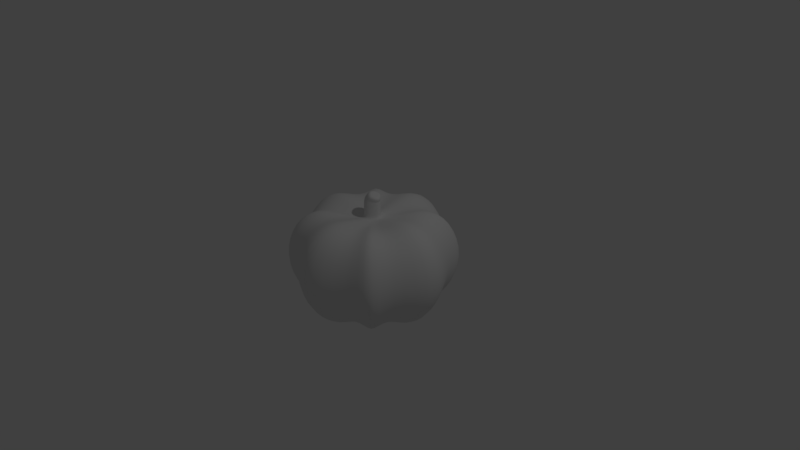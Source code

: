 # Source: Pumpkin.blend  (saved by Blender 2.77.0; exported with 4.5.12 LTS)
import bpy
from mathutils import Matrix  # noqa: F401  (used for matrix-valued properties, if any)

bpy.ops.wm.read_factory_settings(use_empty=True)
scene = bpy.context.scene
scene.name = 'Scene'

# ---- collections
col_collection_1 = bpy.data.collections.new('Collection 1'); scene.collection.children.link(col_collection_1)

# ---- materials (node trees are filled in below, after node groups)
mat_material_001 = bpy.data.materials.new('Material.001')
mat_material_001.alpha_threshold = 0.0
mat_material_001.use_transparent_shadow = False
mat_material_001.roughness = 0.5

# ---- material node trees

# ---- world
world_world = bpy.data.worlds.new('World'); scene.world = world_world
world_world.color = (0.05088, 0.05088, 0.05088)
world_world.use_sun_shadow = False
world_world.sun_shadow_jitter_overblur = 0.0
world_world.cycles.sampling_method = 'MANUAL'

# ---- cameras
cam_camera = bpy.data.cameras.new('Camera')
cam_camera.clip_end = 100.0
cam_camera.lens = 35.0
cam_camera.sensor_width = 32.0
cam_camera.sensor_height = 18.0
cam_camera.ortho_scale = 7.314
cam_camera.dof.focus_distance = 0.0
cam_camera.dof.aperture_fstop = 128.0

# ---- lights
light_lamp = bpy.data.lights.new('Lamp', 'POINT')
light_lamp.transmission_factor = 0.0
light_lamp.cutoff_distance = 30.0
light_lamp.energy = 100.0
light_lamp.shadow_buffer_clip_start = 1.001
light_lamp.shadow_soft_size = 0.1
light_lamp.shadow_maximum_resolution = 0.006
light_lamp.use_absolute_resolution = True

# ---- meshes
me_sphere = bpy.data.meshes.new('Sphere')
me_sphere.from_pydata([(0.5105, -0.2947, 0.6942), (0.75, -0.433, 0.5), (0.866, -0.5, -4.371e-08), (0.75, -0.433, -0.5), (0.433, -0.25, -0.866), (0.2947, -0.5105, 0.6942), (0.433, -0.75, 0.5), (0.5, -0.866, -4.371e-08), (0.433, -0.75, -0.5), (0.25, -0.433, -0.866), (0.4374, -0.4374, -1.109), (0.7575, -0.7575, -0.6403), (0.8747, -0.8747, -5.598e-08), (0.7575, -0.7575, 0.6403), (0.5156, -0.5156, 0.889), (0.1553, -0.2689, 0.6751), (0.05448, -0.09436, 0.6772), (0.09436, -0.05448, 0.6772), (0.2689, -0.1553, 0.6751), (0.07471, -0.07471, 0.6778), (0.211, -0.211, 0.6807), (0.06162, -0.08247, 0.9851), (0.09459, -0.04762, 0.9709), (0.07848, -0.0653, 0.9783), (-0.5105, -0.2947, 0.6942), (-0.75, -0.433, 0.5), (-0.866, -0.5, -4.371e-08), (-0.75, -0.433, -0.5), (-0.433, -0.25, -0.866), (-0.2947, -0.5105, 0.6942), (-0.433, -0.75, 0.5), (-0.5, -0.866, -4.371e-08), (-0.433, -0.75, -0.5), (-0.25, -0.433, -0.866), (0.0, -0.7758, 0.9137), (0.0, -1.14, 0.6581), (0.0, -1.316, -5.753e-08), (0.0, -1.14, -0.6581), (0.0, -0.6581, -1.14), (-0.4374, -0.4374, -1.109), (-0.7575, -0.7575, -0.6403), (-0.8747, -0.8747, -5.598e-08), (-0.7575, -0.7575, 0.6403), (-0.5156, -0.5156, 0.889), (0.0, -0.4087, 0.7908), (0.0, -0.1222, 0.6747), (-0.1553, -0.2689, 0.6751), (-0.05448, -0.09436, 0.6772), (-0.09436, -0.05448, 0.6772), (-0.2689, -0.1553, 0.6751), (-0.07471, -0.07471, 0.6778), (-0.211, -0.211, 0.6807), (0.01603, -0.1068, 1.003), (-0.02845, -0.08247, 1.024), (-0.06141, -0.04762, 1.038), (-0.04504, -0.0653, 1.032), (0.7758, 0.0, 0.9137), (1.14, 0.0, 0.6581), (1.316, 0.0, -5.753e-08), (1.14, 0.0, -0.6581), (0.6581, 0.0, -1.14), (0.5105, 0.2947, 0.6942), (0.75, 0.433, 0.5), (0.866, 0.5, -4.371e-08), (0.75, 0.433, -0.5), (0.433, 0.25, -0.866), (0.2947, 0.5105, 0.6942), (0.433, 0.75, 0.5), (0.5, 0.866, -4.371e-08), (0.433, 0.75, -0.5), (0.25, 0.433, -0.866), (0.4374, 0.4374, -1.109), (0.7575, 0.7575, -0.6403), (0.8747, 0.8747, -5.598e-08), (0.7575, 0.7575, 0.6403), (0.5156, 0.5156, 0.889), (0.1553, 0.2689, 0.6751), (0.05448, 0.09436, 0.6772), (0.09436, 0.05448, 0.6772), (0.2689, 0.1553, 0.6751), (0.1222, 0.0, 0.6747), (0.4087, 0.0, 0.7908), (0.07471, 0.07471, 0.6778), (0.211, 0.211, 0.6807), (0.06162, 0.08247, 0.9851), (0.09459, 0.04762, 0.9709), (0.117, 4.514e-09, 0.9589), (0.07848, 0.0653, 0.9783), (-0.7758, 0.0, 0.9137), (-1.14, 0.0, 0.6581), (-1.316, 0.0, -5.753e-08), (-1.14, 0.0, -0.6581), (-0.6581, 0.0, -1.14), (0.0, 0.0, -0.7813), (-0.5105, 0.2947, 0.6942), (-0.75, 0.433, 0.5), (-0.866, 0.5, -4.371e-08), (-0.75, 0.433, -0.5), (-0.433, 0.25, -0.866), (-0.2947, 0.5105, 0.6942), (-0.433, 0.75, 0.5), (-0.5, 0.866, -4.371e-08), (-0.433, 0.75, -0.5), (-0.25, 0.433, -0.866), (0.0, 0.7758, 0.9137), (0.0, 1.14, 0.6581), (0.0, 1.316, -5.753e-08), (0.0, 1.14, -0.6581), (0.0, 0.6581, -1.14), (-0.4374, 0.4374, -1.109), (-0.7575, 0.7575, -0.6403), (-0.8747, 0.8747, -5.598e-08), (-0.7575, 0.7575, 0.6403), (-0.5156, 0.5156, 0.889), (0.0, 0.4087, 0.7908), (0.0, 0.1222, 0.6747), (-0.1553, 0.2689, 0.6751), (-0.05448, 0.09436, 0.6772), (-0.09436, 0.05448, 0.6772), (-0.2689, 0.1553, 0.6751), (-0.1222, 0.0, 0.6747), (-0.4087, 0.0, 0.7908), (-0.07471, 0.07471, 0.6778), (-0.211, 0.211, 0.6807), (0.01603, 0.1068, 1.003), (-0.02845, 0.08247, 1.024), (-0.06141, 0.04762, 1.038), (-0.08495, -4.802e-09, 1.046), (-0.04504, 0.0653, 1.032), (0.0, -0.1222, 0.9798), (0.05448, -0.09436, 0.9823), (0.09436, -0.05448, 0.9823), (0.1222, 0.0, 0.9798), (0.07471, -0.07471, 0.9829), (-0.05448, -0.09436, 0.9823), (-0.09436, -0.05448, 0.9823), (-0.1222, 0.0, 0.9798), (-0.07471, -0.07471, 0.9829), (0.0, 0.1222, 0.9798), (0.05448, 0.09436, 0.9823), (0.09436, 0.05448, 0.9823), (0.07471, 0.07471, 0.9829), (-0.05448, 0.09436, 0.9823), (-0.09436, 0.05448, 0.9823), (-0.07471, 0.07471, 0.9829), (0.09926, -0.07729, 1.063), (0.1267, -0.04705, 1.047), (0.1133, -0.06239, 1.056), (0.0612, -0.09837, 1.084), (0.0244, -0.07729, 1.107), (-0.002998, -0.04705, 1.124), (0.01065, -0.06239, 1.116), (0.09926, 0.06581, 1.063), (0.1267, 0.03557, 1.047), (0.1451, -0.005741, 1.034), (0.1133, 0.05091, 1.056), (0.0612, 0.08688, 1.084), (0.0244, 0.06581, 1.107), (-0.002998, 0.03557, 1.124), (-0.02273, -0.005741, 1.133), (0.01065, 0.05091, 1.116), (0.06132, -0.005741, 1.084), (0.0, -0.1222, 0.7376), (0.09436, -0.05448, 0.7401), (-0.09436, -0.05448, 0.7401), (0.0, 0.1222, 0.7376), (0.09436, 0.05448, 0.7401), (-0.09436, 0.05448, 0.7401), (0.05448, -0.09436, 0.7401), (0.1222, 0.0, 0.7376), (0.07471, -0.07471, 0.7407), (-0.05448, -0.09436, 0.7401), (-0.1222, 0.0, 0.7376), (-0.07471, -0.07471, 0.7407), (0.05448, 0.09436, 0.7401), (0.07471, 0.07471, 0.7407), (-0.05448, 0.09436, 0.7401), (-0.07471, 0.07471, 0.7407)], [], [(60, 59, 3, 4), (58, 57, 1, 2), (93, 60, 4), (59, 58, 2, 3), (57, 56, 0, 1), (10, 11, 8, 9), (12, 13, 6, 7), (93, 4, 10, 9), (11, 12, 7, 8), (13, 14, 5, 6), (9, 8, 37, 38), (7, 6, 35, 36), (93, 9, 38), (8, 7, 36, 37), (6, 5, 34, 35), (1, 0, 14, 13), (3, 2, 12, 11), (2, 1, 13, 12), (4, 3, 11, 10), (0, 18, 20, 14), (15, 5, 14, 20), (56, 81, 18, 0), (18, 81, 80, 17), (44, 15, 16, 45), (20, 18, 17, 19), (15, 20, 19, 16), (5, 15, 44, 34), (129, 130, 21, 52), (131, 132, 86, 22), (130, 133, 23, 21), (133, 131, 22, 23), (92, 28, 27, 91), (90, 26, 25, 89), (93, 28, 92), (91, 27, 26, 90), (89, 25, 24, 88), (39, 33, 32, 40), (41, 31, 30, 42), (93, 33, 39, 28), (40, 32, 31, 41), (42, 30, 29, 43), (33, 38, 37, 32), (31, 36, 35, 30), (93, 38, 33), (32, 37, 36, 31), (30, 35, 34, 29), (25, 42, 43, 24), (27, 40, 41, 26), (26, 41, 42, 25), (28, 39, 40, 27), (24, 43, 51, 49), (46, 51, 43, 29), (88, 24, 49, 121), (49, 48, 120, 121), (44, 45, 47, 46), (51, 50, 48, 49), (46, 47, 50, 51), (29, 34, 44, 46), (129, 52, 53, 134), (135, 54, 127, 136), (134, 53, 55, 137), (137, 55, 54, 135), (60, 65, 64, 59), (58, 63, 62, 57), (93, 65, 60), (59, 64, 63, 58), (57, 62, 61, 56), (71, 70, 69, 72), (73, 68, 67, 74), (93, 70, 71, 65), (72, 69, 68, 73), (74, 67, 66, 75), (70, 108, 107, 69), (68, 106, 105, 67), (93, 108, 70), (69, 107, 106, 68), (67, 105, 104, 66), (62, 74, 75, 61), (64, 72, 73, 63), (63, 73, 74, 62), (65, 71, 72, 64), (61, 75, 83, 79), (76, 83, 75, 66), (56, 61, 79, 81), (79, 78, 80, 81), (114, 115, 77, 76), (83, 82, 78, 79), (76, 77, 82, 83), (66, 104, 114, 76), (138, 124, 84, 139), (140, 85, 86, 132), (139, 84, 87, 141), (141, 87, 85, 140), (92, 91, 97, 98), (90, 89, 95, 96), (93, 92, 98), (91, 90, 96, 97), (89, 88, 94, 95), (109, 110, 102, 103), (111, 112, 100, 101), (93, 98, 109, 103), (110, 111, 101, 102), (112, 113, 99, 100), (103, 102, 107, 108), (101, 100, 105, 106), (93, 103, 108), (102, 101, 106, 107), (100, 99, 104, 105), (95, 94, 113, 112), (97, 96, 111, 110), (96, 95, 112, 111), (98, 97, 110, 109), (94, 119, 123, 113), (116, 99, 113, 123), (88, 121, 119, 94), (119, 121, 120, 118), (114, 116, 117, 115), (123, 119, 118, 122), (116, 123, 122, 117), (99, 116, 114, 104), (138, 142, 125, 124), (143, 136, 127, 126), (142, 144, 128, 125), (144, 143, 126, 128), (177, 167, 143, 144), (176, 177, 144, 142), (167, 172, 136, 143), (165, 176, 142, 138), (175, 141, 140, 166), (174, 139, 141, 175), (166, 140, 132, 169), (165, 138, 139, 174), (173, 137, 135, 164), (171, 134, 137, 173), (164, 135, 136, 172), (162, 129, 134, 171), (170, 163, 131, 133), (168, 170, 133, 130), (163, 169, 132, 131), (162, 168, 130, 129), (87, 84, 152, 155), (22, 86, 154, 146), (52, 21, 145, 148), (127, 54, 150, 159), (126, 127, 159, 158), (86, 85, 153, 154), (23, 22, 146, 147), (53, 52, 148, 149), (124, 125, 157, 156), (84, 124, 156, 152), (21, 23, 147, 145), (54, 55, 151, 150), (128, 126, 158, 160), (85, 87, 155, 153), (55, 53, 149, 151), (125, 128, 160, 157), (152, 156, 161), (147, 146, 161), (153, 155, 161), (145, 147, 161), (155, 152, 161), (159, 150, 161), (158, 159, 161), (149, 148, 161), (156, 157, 161), (150, 151, 161), (160, 158, 161), (151, 149, 161), (146, 154, 161), (157, 160, 161), (154, 153, 161), (148, 145, 161), (45, 16, 168, 162), (17, 80, 169, 163), (16, 19, 170, 168), (19, 17, 163, 170), (45, 162, 171, 47), (48, 164, 172, 120), (47, 171, 173, 50), (50, 173, 164, 48), (115, 165, 174, 77), (78, 166, 169, 80), (77, 174, 175, 82), (82, 175, 166, 78), (115, 117, 176, 165), (118, 120, 172, 167), (117, 122, 177, 176), (122, 118, 167, 177)])
me_sphere.polygons.foreach_set('use_smooth', [True] * 188)
_uv = me_sphere.uv_layers.new(name='UVMap')
_uv.uv.foreach_set('vector', [0.9828, 0.2773, 0.953, 0.3958, 0.8635, 0.347, 0.897, 0.2642, 0.8839, 0.4899, 0.7778, 0.5496, 0.7461, 0.4511, 0.8108, 0.4039, 0.8772, 0.1414, 0.9828, 0.2773, 0.897, 0.2642, 0.953, 0.3958, 0.8839, 0.4899, 0.8108, 0.4039, 0.8635, 0.347, 0.7778, 0.5496, 0.6944, 0.5435, 0.6867, 0.4572, 0.7461, 0.4511, 0.8461, 0.2797, 0.8261, 0.32, 0.796, 0.2997, 0.8286, 0.2424, 0.7818, 0.3702, 0.729, 0.4057, 0.7093, 0.3746, 0.7571, 0.3418, 0.8772, 0.1414, 0.897, 0.2642, 0.8461, 0.2797, 0.8286, 0.2424, 0.8261, 0.32, 0.7818, 0.3702, 0.7571, 0.3418, 0.796, 0.2997, 0.729, 0.4057, 0.6962, 0.4195, 0.6705, 0.3974, 0.7093, 0.3746, 0.8286, 0.2424, 0.796, 0.2997, 0.7515, 0.2579, 0.7874, 0.2247, 0.7571, 0.3418, 0.7093, 0.3746, 0.6778, 0.3261, 0.7137, 0.2929, 0.8772, 0.1414, 0.8286, 0.2424, 0.7874, 0.2247, 0.796, 0.2997, 0.7571, 0.3418, 0.7137, 0.2929, 0.7515, 0.2579, 0.7093, 0.3746, 0.6705, 0.3974, 0.6534, 0.3487, 0.6778, 0.3261, 0.7461, 0.4511, 0.6867, 0.4572, 0.6962, 0.4195, 0.729, 0.4057, 0.8635, 0.347, 0.8108, 0.4039, 0.7818, 0.3702, 0.8261, 0.32, 0.8108, 0.4039, 0.7461, 0.4511, 0.729, 0.4057, 0.7818, 0.3702, 0.897, 0.2642, 0.8635, 0.347, 0.8261, 0.32, 0.8461, 0.2797, 0.6867, 0.4572, 0.6293, 0.4528, 0.6254, 0.4373, 0.6962, 0.4195, 0.6229, 0.4217, 0.6705, 0.3974, 0.6962, 0.4195, 0.6254, 0.4373, 0.6944, 0.5435, 0.6388, 0.4997, 0.6293, 0.4528, 0.6867, 0.4572, 0.6293, 0.4528, 0.6388, 0.4997, 0.5869, 0.468, 0.5833, 0.4551, 0.6205, 0.3793, 0.6229, 0.4217, 0.5779, 0.4423, 0.568, 0.4276, 0.6254, 0.4373, 0.6293, 0.4528, 0.5833, 0.4551, 0.5808, 0.4489, 0.6229, 0.4217, 0.6254, 0.4373, 0.5808, 0.4489, 0.5779, 0.4423, 0.6705, 0.3974, 0.6229, 0.4217, 0.6205, 0.3793, 0.6534, 0.3487, 0.5197, 0.471, 0.5252, 0.4807, 0.5257, 0.4835, 0.5176, 0.4762, 0.5314, 0.4899, 0.5386, 0.4994, 0.535, 0.5017, 0.5304, 0.4923, 0.5252, 0.4807, 0.5279, 0.4857, 0.5282, 0.4878, 0.5257, 0.4835, 0.5279, 0.4857, 0.5314, 0.4899, 0.5304, 0.4923, 0.5282, 0.4878, 0.7498, 0.02582, 0.7563, 0.1124, 0.6712, 0.1395, 0.6294, 0.04655, 0.5303, 0.1083, 0.6104, 0.1876, 0.5585, 0.2485, 0.4628, 0.2094, 0.8772, 0.1414, 0.7563, 0.1124, 0.7498, 0.02582, 0.6294, 0.04655, 0.6712, 0.1395, 0.6104, 0.1876, 0.5303, 0.1083, 0.4628, 0.2094, 0.5585, 0.2485, 0.5479, 0.3073, 0.4625, 0.293, 0.737, 0.162, 0.7728, 0.1822, 0.7132, 0.2103, 0.6953, 0.1787, 0.6419, 0.2191, 0.6682, 0.2459, 0.632, 0.291, 0.6024, 0.269, 0.8772, 0.1414, 0.7728, 0.1822, 0.737, 0.162, 0.7563, 0.1124, 0.6953, 0.1787, 0.7132, 0.2103, 0.6682, 0.2459, 0.6419, 0.2191, 0.6024, 0.269, 0.632, 0.291, 0.6062, 0.328, 0.5862, 0.3006, 0.7728, 0.1822, 0.7874, 0.2247, 0.7515, 0.2579, 0.7132, 0.2103, 0.6682, 0.2459, 0.7137, 0.2929, 0.6778, 0.3261, 0.632, 0.291, 0.8772, 0.1414, 0.7874, 0.2247, 0.7728, 0.1822, 0.7132, 0.2103, 0.7515, 0.2579, 0.7137, 0.2929, 0.6682, 0.2459, 0.632, 0.291, 0.6778, 0.3261, 0.6534, 0.3487, 0.6062, 0.328, 0.5585, 0.2485, 0.6024, 0.269, 0.5862, 0.3006, 0.5479, 0.3073, 0.6712, 0.1395, 0.6953, 0.1787, 0.6419, 0.2191, 0.6104, 0.1876, 0.6104, 0.1876, 0.6419, 0.2191, 0.6024, 0.269, 0.5585, 0.2485, 0.7563, 0.1124, 0.737, 0.162, 0.6953, 0.1787, 0.6712, 0.1395, 0.5479, 0.3073, 0.5862, 0.3006, 0.563, 0.3698, 0.5479, 0.3647, 0.5783, 0.3735, 0.563, 0.3698, 0.5862, 0.3006, 0.6062, 0.328, 0.4625, 0.293, 0.5479, 0.3073, 0.5479, 0.3647, 0.502, 0.3517, 0.5479, 0.3647, 0.542, 0.4102, 0.5295, 0.4057, 0.502, 0.3517, 0.6205, 0.3793, 0.568, 0.4276, 0.5542, 0.4166, 0.5783, 0.3735, 0.563, 0.3698, 0.548, 0.4132, 0.542, 0.4102, 0.5479, 0.3647, 0.5783, 0.3735, 0.5542, 0.4166, 0.548, 0.4132, 0.563, 0.3698, 0.6062, 0.328, 0.6534, 0.3487, 0.6205, 0.3793, 0.5783, 0.3735, 0.5197, 0.471, 0.5176, 0.4762, 0.5084, 0.472, 0.5121, 0.464, 0.5042, 0.4576, 0.5, 0.4689, 0.4902, 0.4655, 0.4949, 0.4508, 0.5121, 0.464, 0.5084, 0.472, 0.5043, 0.4705, 0.5082, 0.4609, 0.5082, 0.4609, 0.5043, 0.4705, 0.5, 0.4689, 0.5042, 0.4576, 0.2609, 0.9706, 0.2504, 0.8844, 0.3342, 0.8533, 0.3803, 0.9443, 0.4764, 0.878, 0.3927, 0.8024, 0.4418, 0.7392, 0.5393, 0.7738, 0.1283, 0.8609, 0.2504, 0.8844, 0.2609, 0.9706, 0.3803, 0.9443, 0.3342, 0.8533, 0.3927, 0.8024, 0.4764, 0.878, 0.5393, 0.7738, 0.4418, 0.7392, 0.4496, 0.6799, 0.5357, 0.6901, 0.2674, 0.8339, 0.2306, 0.8154, 0.2889, 0.7845, 0.3083, 0.8152, 0.3598, 0.7724, 0.3322, 0.7468, 0.3664, 0.7001, 0.3969, 0.7207, 0.1283, 0.8609, 0.2306, 0.8154, 0.2674, 0.8339, 0.2504, 0.8844, 0.3083, 0.8152, 0.2889, 0.7845, 0.3322, 0.7468, 0.3598, 0.7724, 0.3969, 0.7207, 0.3664, 0.7001, 0.3903, 0.6619, 0.4117, 0.6883, 0.2306, 0.8154, 0.2142, 0.7736, 0.2485, 0.7387, 0.2889, 0.7845, 0.3322, 0.7468, 0.2846, 0.702, 0.3189, 0.6671, 0.3664, 0.7001, 0.1283, 0.8609, 0.2142, 0.7736, 0.2306, 0.8154, 0.2889, 0.7845, 0.2485, 0.7387, 0.2846, 0.702, 0.3322, 0.7468, 0.3664, 0.7001, 0.3189, 0.6671, 0.3422, 0.6434, 0.3903, 0.6619, 0.4418, 0.7392, 0.3969, 0.7207, 0.4117, 0.6883, 0.4496, 0.6799, 0.3342, 0.8533, 0.3083, 0.8152, 0.3598, 0.7724, 0.3927, 0.8024, 0.3927, 0.8024, 0.3598, 0.7724, 0.3969, 0.7207, 0.4418, 0.7392, 0.2504, 0.8844, 0.2674, 0.8339, 0.3083, 0.8152, 0.3342, 0.8533, 0.4496, 0.6799, 0.4117, 0.6883, 0.4315, 0.6181, 0.4469, 0.6225, 0.416, 0.6151, 0.4315, 0.6181, 0.4117, 0.6883, 0.3903, 0.6619, 0.5357, 0.6901, 0.4496, 0.6799, 0.4469, 0.6225, 0.4935, 0.6333, 0.4469, 0.6225, 0.4506, 0.5766, 0.4633, 0.5805, 0.4935, 0.6333, 0.3737, 0.6114, 0.4236, 0.5605, 0.4379, 0.5708, 0.416, 0.6151, 0.4315, 0.6181, 0.4444, 0.5738, 0.4506, 0.5766, 0.4469, 0.6225, 0.416, 0.6151, 0.4379, 0.5708, 0.4444, 0.5738, 0.4315, 0.6181, 0.3903, 0.6619, 0.3422, 0.6434, 0.3737, 0.6114, 0.416, 0.6151, 0.4681, 0.5139, 0.4733, 0.512, 0.4802, 0.5199, 0.4774, 0.5194, 0.4865, 0.5257, 0.4888, 0.5247, 0.4985, 0.5294, 0.4961, 0.533, 0.4774, 0.5194, 0.4802, 0.5199, 0.4845, 0.5225, 0.4823, 0.5222, 0.4823, 0.5222, 0.4845, 0.5225, 0.4888, 0.5247, 0.4865, 0.5257, 0.01652, 0.73, 0.04087, 0.6103, 0.1325, 0.6549, 0.1029, 0.7391, 0.1056, 0.5131, 0.2087, 0.4487, 0.2449, 0.5455, 0.1825, 0.5956, 0.1283, 0.8609, 0.01652, 0.73, 0.1029, 0.7391, 0.04087, 0.6103, 0.1056, 0.5131, 0.1825, 0.5956, 0.1325, 0.6549, 0.2087, 0.4487, 0.2923, 0.4509, 0.304, 0.5367, 0.2449, 0.5455, 0.153, 0.7213, 0.171, 0.6802, 0.202, 0.699, 0.1721, 0.7578, 0.213, 0.628, 0.2641, 0.59, 0.2852, 0.6202, 0.239, 0.6551, 0.1283, 0.8609, 0.1029, 0.7391, 0.153, 0.7213, 0.1721, 0.7578, 0.171, 0.6802, 0.213, 0.628, 0.239, 0.6551, 0.202, 0.699, 0.2641, 0.59, 0.2962, 0.5748, 0.3229, 0.5956, 0.2852, 0.6202, 0.1721, 0.7578, 0.202, 0.699, 0.2485, 0.7387, 0.2142, 0.7736, 0.239, 0.6551, 0.2852, 0.6202, 0.3189, 0.6671, 0.2846, 0.702, 0.1283, 0.8609, 0.1721, 0.7578, 0.2142, 0.7736, 0.202, 0.699, 0.239, 0.6551, 0.2846, 0.702, 0.2485, 0.7387, 0.2852, 0.6202, 0.3229, 0.5956, 0.3422, 0.6434, 0.3189, 0.6671, 0.2449, 0.5455, 0.304, 0.5367, 0.2962, 0.5748, 0.2641, 0.59, 0.1325, 0.6549, 0.1825, 0.5956, 0.213, 0.628, 0.171, 0.6802, 0.1825, 0.5956, 0.2449, 0.5455, 0.2641, 0.59, 0.213, 0.628, 0.1029, 0.7391, 0.1325, 0.6549, 0.171, 0.6802, 0.153, 0.7213, 0.304, 0.5367, 0.3613, 0.5384, 0.366, 0.5537, 0.2962, 0.5748, 0.3692, 0.5691, 0.3229, 0.5956, 0.2962, 0.5748, 0.366, 0.5537, 0.2923, 0.4509, 0.3497, 0.4922, 0.3613, 0.5384, 0.304, 0.5367, 0.3613, 0.5384, 0.3497, 0.4922, 0.4029, 0.5214, 0.407, 0.5339, 0.3737, 0.6114, 0.3692, 0.5691, 0.413, 0.5464, 0.4236, 0.5605, 0.366, 0.5537, 0.3613, 0.5384, 0.407, 0.5339, 0.4098, 0.54, 0.3692, 0.5691, 0.366, 0.5537, 0.4098, 0.54, 0.413, 0.5464, 0.3229, 0.5956, 0.3692, 0.5691, 0.3737, 0.6114, 0.3422, 0.6434, 0.4681, 0.5139, 0.4616, 0.5061, 0.4696, 0.5028, 0.4733, 0.512, 0.4555, 0.498, 0.4491, 0.4883, 0.4642, 0.4844, 0.4669, 0.4943, 0.4616, 0.5061, 0.4587, 0.502, 0.4683, 0.4986, 0.4696, 0.5028, 0.4587, 0.502, 0.4555, 0.498, 0.4669, 0.4943, 0.4683, 0.4986, 0.4226, 0.5323, 0.4192, 0.5274, 0.4555, 0.498, 0.4587, 0.502, 0.4261, 0.5374, 0.4226, 0.5323, 0.4587, 0.502, 0.4616, 0.5061, 0.4192, 0.5274, 0.413, 0.5172, 0.4491, 0.4883, 0.4555, 0.498, 0.4351, 0.5486, 0.4261, 0.5374, 0.4616, 0.5061, 0.4681, 0.5139, 0.4519, 0.5607, 0.4823, 0.5222, 0.4865, 0.5257, 0.457, 0.5641, 0.4466, 0.5573, 0.4774, 0.5194, 0.4823, 0.5222, 0.4519, 0.5607, 0.457, 0.5641, 0.4865, 0.5257, 0.4961, 0.533, 0.4674, 0.5702, 0.4351, 0.5486, 0.4681, 0.5139, 0.4774, 0.5194, 0.4466, 0.5573, 0.5398, 0.4258, 0.5082, 0.4609, 0.5042, 0.4576, 0.535, 0.4222, 0.5448, 0.4295, 0.5121, 0.464, 0.5082, 0.4609, 0.5398, 0.4258, 0.535, 0.4222, 0.5042, 0.4576, 0.4949, 0.4508, 0.525, 0.4157, 0.5558, 0.4388, 0.5197, 0.471, 0.5121, 0.464, 0.5448, 0.4295, 0.5674, 0.456, 0.5706, 0.4612, 0.5314, 0.4899, 0.5279, 0.4857, 0.5642, 0.4506, 0.5674, 0.456, 0.5279, 0.4857, 0.5252, 0.4807, 0.5706, 0.4612, 0.5765, 0.4718, 0.5386, 0.4994, 0.5314, 0.4899, 0.5558, 0.4388, 0.5642, 0.4506, 0.5252, 0.4807, 0.5197, 0.471, 0.4845, 0.5225, 0.4802, 0.5199, 0.4904, 0.5086, 0.4934, 0.5102, 0.5304, 0.4923, 0.535, 0.5017, 0.5199, 0.5069, 0.5171, 0.4986, 0.5176, 0.4762, 0.5257, 0.4835, 0.5138, 0.4926, 0.5103, 0.488, 0.4902, 0.4655, 0.5, 0.4689, 0.4977, 0.486, 0.489, 0.4866, 0.4669, 0.4943, 0.4642, 0.4844, 0.4852, 0.4829, 0.4842, 0.4917, 0.4985, 0.5294, 0.4888, 0.5247, 0.4967, 0.5119, 0.5048, 0.5144, 0.5282, 0.4878, 0.5304, 0.4923, 0.5171, 0.4986, 0.5154, 0.4955, 0.5084, 0.472, 0.5176, 0.4762, 0.5103, 0.488, 0.5044, 0.4867, 0.4733, 0.512, 0.4696, 0.5028, 0.4845, 0.4985, 0.4856, 0.5047, 0.4802, 0.5199, 0.4733, 0.512, 0.4856, 0.5047, 0.4904, 0.5086, 0.5257, 0.4835, 0.5282, 0.4878, 0.5154, 0.4955, 0.5138, 0.4926, 0.5, 0.4689, 0.5043, 0.4705, 0.5012, 0.4864, 0.4977, 0.486, 0.4683, 0.4986, 0.4669, 0.4943, 0.4842, 0.4917, 0.4843, 0.4952, 0.4888, 0.5247, 0.4845, 0.5225, 0.4934, 0.5102, 0.4967, 0.5119, 0.5043, 0.4705, 0.5084, 0.472, 0.5044, 0.4867, 0.5012, 0.4864, 0.4696, 0.5028, 0.4683, 0.4986, 0.4843, 0.4952, 0.4845, 0.4985, 0.4904, 0.5086, 0.4856, 0.5047, 0.4984, 0.4968, 0.5154, 0.4955, 0.5171, 0.4986, 0.5021, 0.5003, 0.4967, 0.5119, 0.4934, 0.5102, 0.4984, 0.4968, 0.5138, 0.4926, 0.5154, 0.4955, 0.5021, 0.5003, 0.4934, 0.5102, 0.4904, 0.5086, 0.4984, 0.4968, 0.489, 0.4866, 0.4977, 0.486, 0.5021, 0.5003, 0.4842, 0.4917, 0.4852, 0.4829, 0.4984, 0.4968, 0.5044, 0.4867, 0.5103, 0.488, 0.5021, 0.5003, 0.4856, 0.5047, 0.4845, 0.4985, 0.4984, 0.4968, 0.4977, 0.486, 0.5012, 0.4864, 0.5021, 0.5003, 0.4843, 0.4952, 0.4842, 0.4917, 0.4984, 0.4968, 0.5012, 0.4864, 0.5044, 0.4867, 0.5021, 0.5003, 0.5171, 0.4986, 0.5199, 0.5069, 0.5021, 0.5003, 0.4845, 0.4985, 0.4843, 0.4952, 0.4984, 0.4968, 0.5048, 0.5144, 0.4967, 0.5119, 0.4984, 0.4968, 0.5103, 0.488, 0.5138, 0.4926, 0.5021, 0.5003, 0.568, 0.4276, 0.5779, 0.4423, 0.5642, 0.4506, 0.5558, 0.4388, 0.5833, 0.4551, 0.5869, 0.468, 0.5765, 0.4718, 0.5706, 0.4612, 0.5779, 0.4423, 0.5808, 0.4489, 0.5674, 0.456, 0.5642, 0.4506, 0.5808, 0.4489, 0.5833, 0.4551, 0.5706, 0.4612, 0.5674, 0.456, 0.568, 0.4276, 0.5558, 0.4388, 0.5448, 0.4295, 0.5542, 0.4166, 0.542, 0.4102, 0.535, 0.4222, 0.525, 0.4157, 0.5295, 0.4057, 0.5542, 0.4166, 0.5448, 0.4295, 0.5398, 0.4258, 0.548, 0.4132, 0.548, 0.4132, 0.5398, 0.4258, 0.535, 0.4222, 0.542, 0.4102, 0.4236, 0.5605, 0.4351, 0.5486, 0.4466, 0.5573, 0.4379, 0.5708, 0.4506, 0.5766, 0.457, 0.5641, 0.4674, 0.5702, 0.4633, 0.5805, 0.4379, 0.5708, 0.4466, 0.5573, 0.4519, 0.5607, 0.4444, 0.5738, 0.4444, 0.5738, 0.4519, 0.5607, 0.457, 0.5641, 0.4506, 0.5766, 0.4236, 0.5605, 0.413, 0.5464, 0.4261, 0.5374, 0.4351, 0.5486, 0.407, 0.5339, 0.4029, 0.5214, 0.413, 0.5172, 0.4192, 0.5274, 0.413, 0.5464, 0.4098, 0.54, 0.4226, 0.5323, 0.4261, 0.5374, 0.4098, 0.54, 0.407, 0.5339, 0.4192, 0.5274, 0.4226, 0.5323])
me_sphere.materials.append(mat_material_001)
me_sphere.use_remesh_preserve_volume = False
me_sphere.use_remesh_preserve_attributes = False
me_sphere.use_mirror_vertex_groups = False
me_sphere.use_paint_bone_selection = False
me_sphere.use_paint_mask = True
me_sphere.update()

# ---- objects
ob_sphere = bpy.data.objects.new('Sphere', me_sphere)
ob_lamp = bpy.data.objects.new('Lamp', light_lamp)
ob_camera = bpy.data.objects.new('Camera', cam_camera)

# ---- transforms, parenting, visibility, modifiers, constraints
ob_sphere.location = (0.0, 0.0, 0.0)
ob_sphere.scale = (1.0, 1.0, 0.7947)
ob_sphere.lineart.crease_threshold = 0.0
_m = ob_sphere.modifiers.new('Subsurf', 'SUBSURF')
_m.uv_smooth = 'PRESERVE_CORNERS'
_m.quality = 2
_m.levels = 2
_m.show_only_control_edges = False
ob_lamp.location = (4.076, 1.005, 5.904)
ob_lamp.rotation_euler = (0.6503, 0.05522, 1.866)
ob_lamp.lock_rotations_4d = False
ob_lamp.empty_display_type = 'ARROWS'
ob_lamp.color = (0.0, 0.0, 0.0, 0.0)
ob_lamp.lineart.crease_threshold = 0.0
ob_camera.location = (7.481, -6.508, 5.344)
ob_camera.rotation_euler = (1.109, 0.01082, 0.8149)
ob_camera.lock_rotations_4d = False
ob_camera.empty_display_type = 'ARROWS'
ob_camera.color = (0.0, 0.0, 0.0, 0.0)
ob_camera.display_type = 'WIRE'
ob_camera.lineart.crease_threshold = 0.0

# ---- collection membership
col_collection_1.objects.link(ob_sphere)
col_collection_1.objects.link(ob_lamp)
col_collection_1.objects.link(ob_camera)

# ---- scene / render settings (as saved in the file)
scene.camera = ob_camera
scene.frame_start = 1; scene.frame_end = 250; scene.frame_set(1)
scene.render.engine = 'BLENDER_EEVEE_NEXT'
scene.render.resolution_percentage = 50
scene.render.dither_intensity = 0.0
scene.cycles.use_denoising = False
scene.cycles.samples = 128
scene.cycles.sampling_pattern = 'TABULATED_SOBOL'
scene.cycles.light_sampling_threshold = 0.0
scene.cycles.use_adaptive_sampling = False
scene.cycles.use_light_tree = False
scene.cycles.blur_glossy = 0.0
scene.cycles.sample_clamp_indirect = 0.0
scene.view_settings.view_transform = 'Standard'
bpy.context.view_layer.update()
